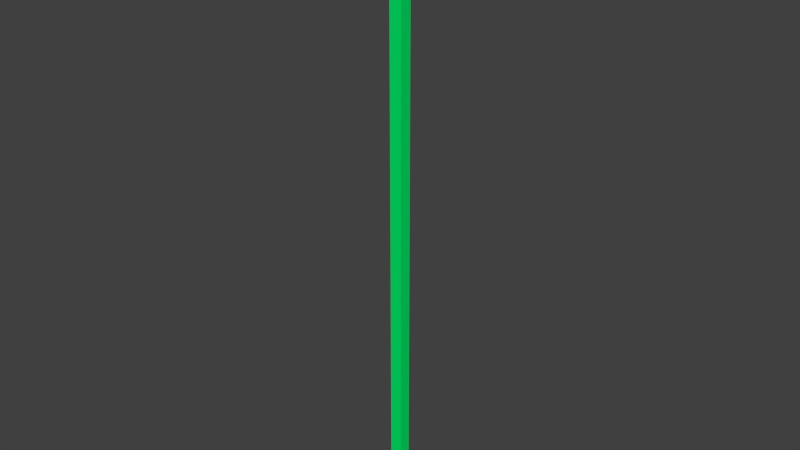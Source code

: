 # Source: LOD3.blend  (saved by Blender 2.76.0; exported with 4.5.12 LTS)
import bpy
from mathutils import Matrix  # noqa: F401  (used for matrix-valued properties, if any)

bpy.ops.wm.read_factory_settings(use_empty=True)
scene = bpy.context.scene
scene.name = 'Scene'

# ---- collections
col_collection_1 = bpy.data.collections.new('Collection 1'); scene.collection.children.link(col_collection_1)

# ---- materials (node trees are filled in below, after node groups)
mat_dyn_terrain_lod2 = bpy.data.materials.new('DYN_Terrain.LOD2')
mat_dyn_terrain_lod2.alpha_threshold = 0.0
mat_dyn_terrain_lod2.use_transparent_shadow = False
mat_dyn_terrain_lod2.diffuse_color = (0.0, 0.8, 0.133, 1.0)
mat_dyn_terrain_lod2.roughness = 0.5

# ---- material node trees

# ---- world
world_world = bpy.data.worlds.new('World'); scene.world = world_world
world_world.color = (0.05088, 0.05088, 0.05088)
world_world.use_sun_shadow = False
world_world.sun_shadow_jitter_overblur = 0.0
world_world.cycles.sampling_method = 'MANUAL'
world_world.cycles.sample_map_resolution = 256

# ---- meshes
me_grid_005 = bpy.data.meshes.new('Grid.005')
me_grid_005.from_pydata([(-100.0, -100.0, 0.0), (-33.33, -100.0, 0.0), (33.33, -100.0, 0.0), (100.0, -100.0, 0.0), (-100.0, -33.33, 0.0), (-33.33, -33.33, 0.0), (33.33, -33.33, 0.0), (100.0, -33.33, 0.0), (-100.0, 33.33, 0.0), (-33.33, 33.33, 0.0), (33.33, 33.33, 0.0), (100.0, 33.33, 0.0), (-100.0, 100.0, 0.0), (-33.33, 100.0, 0.0), (33.33, 100.0, 0.0), (100.0, 100.0, 0.0), (-100.0, -100.0, -1e+04), (-33.33, -100.0, -1e+04), (33.33, -100.0, -1e+04), (100.0, -100.0, -1e+04), (-100.0, -33.33, -1e+04), (100.0, -33.33, -1e+04), (-100.0, 33.33, -1e+04), (100.0, 33.33, -1e+04), (-100.0, 100.0, -1e+04), (-33.33, 100.0, -1e+04), (33.33, 100.0, -1e+04), (100.0, 100.0, -1e+04)], [], [(0, 1, 5, 4), (1, 2, 6, 5), (2, 3, 7, 6), (4, 5, 9, 8), (5, 6, 10, 9), (6, 7, 11, 10), (8, 9, 13, 12), (9, 10, 14, 13), (10, 11, 15, 14), (3, 2, 18, 19), (13, 14, 26, 25), (2, 1, 17, 18), (1, 0, 16, 17), (7, 3, 19, 21), (11, 7, 21, 23), (15, 11, 23, 27), (12, 13, 25, 24), (14, 15, 27, 26), (4, 8, 22, 20), (0, 4, 20, 16), (8, 12, 24, 22)])
me_grid_005.materials.append(mat_dyn_terrain_lod2)
me_grid_005.use_remesh_preserve_volume = False
me_grid_005.use_remesh_preserve_attributes = False
me_grid_005.use_mirror_vertex_groups = False
me_grid_005.update()

# ---- objects
ob_dyn_terrain_lod3 = bpy.data.objects.new('DYN_Terrain.LOD3', me_grid_005)

# ---- transforms, parenting, visibility, modifiers, constraints
ob_dyn_terrain_lod3.location = (0.0, 0.0, 0.0)
ob_dyn_terrain_lod3.lineart.crease_threshold = 0.0

# ---- collection membership
col_collection_1.objects.link(ob_dyn_terrain_lod3)

# ---- scene / render settings (as saved in the file)
scene.frame_start = 1; scene.frame_end = 250; scene.frame_set(1)
scene.render.engine = 'BLENDER_EEVEE_NEXT'
scene.render.resolution_percentage = 50
scene.render.dither_intensity = 0.0
scene.cycles.use_denoising = False
scene.cycles.samples = 10
scene.cycles.sampling_pattern = 'TABULATED_SOBOL'
scene.cycles.light_sampling_threshold = 0.0
scene.cycles.use_adaptive_sampling = False
scene.cycles.use_light_tree = False
scene.cycles.blur_glossy = 0.0
scene.cycles.pixel_filter_type = 'GAUSSIAN'
scene.cycles.sample_clamp_indirect = 0.0
scene.view_settings.view_transform = 'Standard'
bpy.context.view_layer.update()

# ---- added for rendering (the .blend has no active camera and no usable light): camera, sun
cam_auto = bpy.data.cameras.new('AutoCamera')
cam_auto.lens = 50.0
cam_auto.sensor_width = 36.0
cam_auto.clip_end = 162441.0
ob_auto_camera = bpy.data.objects.new('AutoCamera', cam_auto)
scene.collection.objects.link(ob_auto_camera)
ob_auto_camera.location = (9255.95, -11107.1, 2404.76)
ob_auto_camera.rotation_euler = (1.09748, -7.21219e-08, 0.694738)
scene.camera = ob_auto_camera
light_auto_sun = bpy.data.lights.new('AutoSun', 'SUN')
light_auto_sun.energy = 3.0
light_auto_sun.angle = 0.0523599
ob_auto_sun = bpy.data.objects.new('AutoSun', light_auto_sun)
scene.collection.objects.link(ob_auto_sun)
ob_auto_sun.rotation_euler = (0.872665, 0.174533, 0.523599)
bpy.context.view_layer.update()
